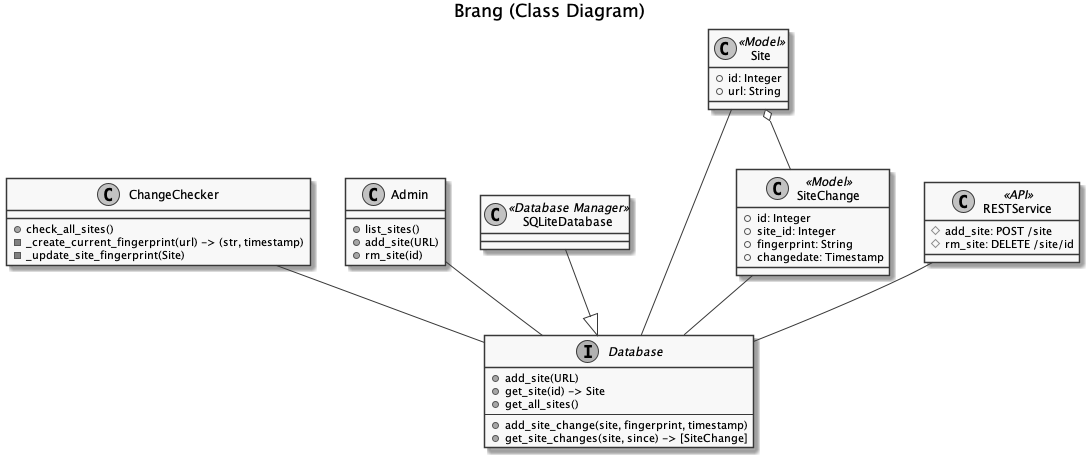

The diagram above was rendered by PlantUML. Its source (embedded in the PNG):
@startuml
skinparam monochrome true

title Brang (Class Diagram)
class ChangeChecker {
    + check_all_sites()
    - _create_current_fingerprint(url) -> (str, timestamp)
    - _update_site_fingerprint(Site)
}

ChangeChecker -- Database

class Admin {
 + list_sites()
 + add_site(URL)
 + rm_site(id)
}

Admin -- Database


interface Database {
    + add_site(URL)
    + get_site(id) -> Site
    + get_all_sites()
    --
    + add_site_change(site, fingerprint, timestamp)
    + get_site_changes(site, since) -> [SiteChange]
}

class SQLiteDatabase <<Database Manager>> {
}

SQLiteDatabase --|> Database

class Site <<Model>>{
    + id: Integer
    + url: String
}

Site -- Database
SiteChange -- Database

class SiteChange <<Model>>{
    + id: Integer
    + site_id: Integer
    + fingerprint: String
    + changedate: Timestamp
}

Site o-- SiteChange
class RESTService <<API>> {
    #add_site: POST /site
    #rm_site: DELETE /site/id
}

RESTService -- Database
@enduml